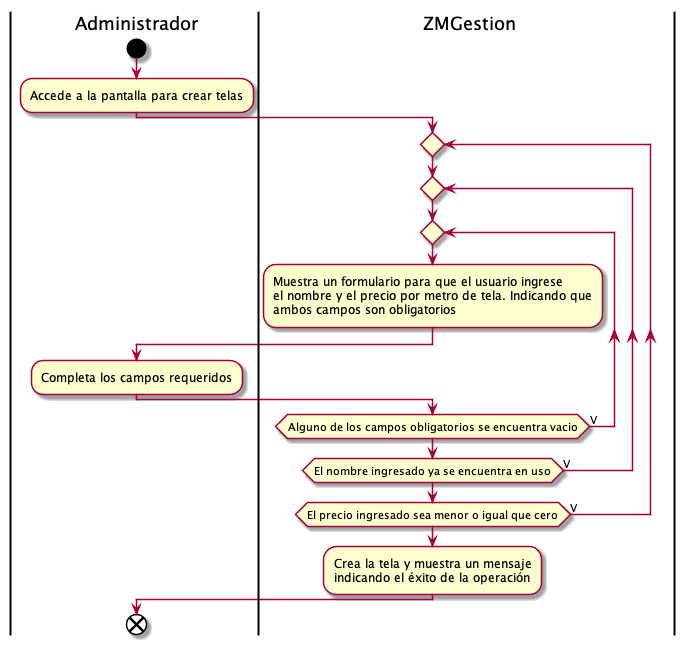

The diagram above was rendered by PlantUML. Its source (embedded in the PNG):
@startuml crearTela
|Administrador|
start 
:Accede a la pantalla para crear telas;
|ZMGestion|
repeat
repeat
repeat
:Muestra un formulario para que el usuario ingrese
el nombre y el precio por metro de tela. Indicando que
ambos campos son obligatorios;
|Administrador|
:Completa los campos requeridos;
|ZMGestion|
repeat while(Alguno de los campos obligatorios se encuentra vacio) is (V)
repeat while(El nombre ingresado ya se encuentra en uso) is (V)
repeat while(El precio ingresado sea menor o igual que cero) is (V)
:Crea la tela y muestra un mensaje 
indicando el éxito de la operación;
|Administrador|
end
@enduml